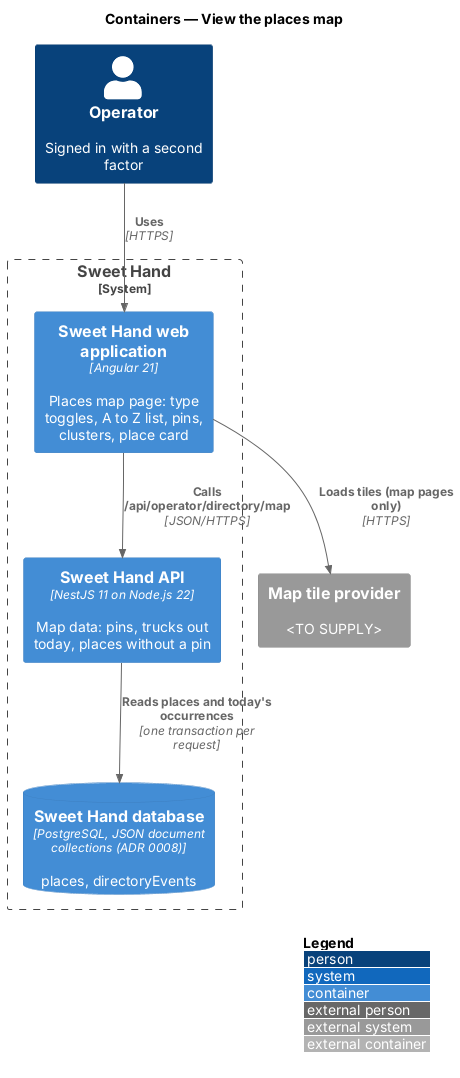

The diagram above was rendered by PlantUML. Its source (embedded in the PNG):
@startuml
!include <C4/C4_Container>
LAYOUT_WITH_LEGEND()
title Containers — View the places map

Person(operator, "Operator", "Signed in with a second factor")
System_Boundary(sweethand, "Sweet Hand") {
  Container(web, "Sweet Hand web application", "Angular 21", "Places map page: type toggles, A to Z list, pins, clusters, place card")
  Container(api, "Sweet Hand API", "NestJS 11 on Node.js 22", "Map data: pins, trucks out today, places without a pin")
  ContainerDb(db, "Sweet Hand database", "PostgreSQL, JSON document collections (ADR 0008)", "places, directoryEvents")
}
System_Ext(tiles, "Map tile provider", "<TO SUPPLY>")

Rel(operator, web, "Uses", "HTTPS")
Rel(web, api, "Calls /api/operator/directory/map", "JSON/HTTPS")
Rel(api, db, "Reads places and today's occurrences", "one transaction per request")
Rel(web, tiles, "Loads tiles (map pages only)", "HTTPS")
@enduml